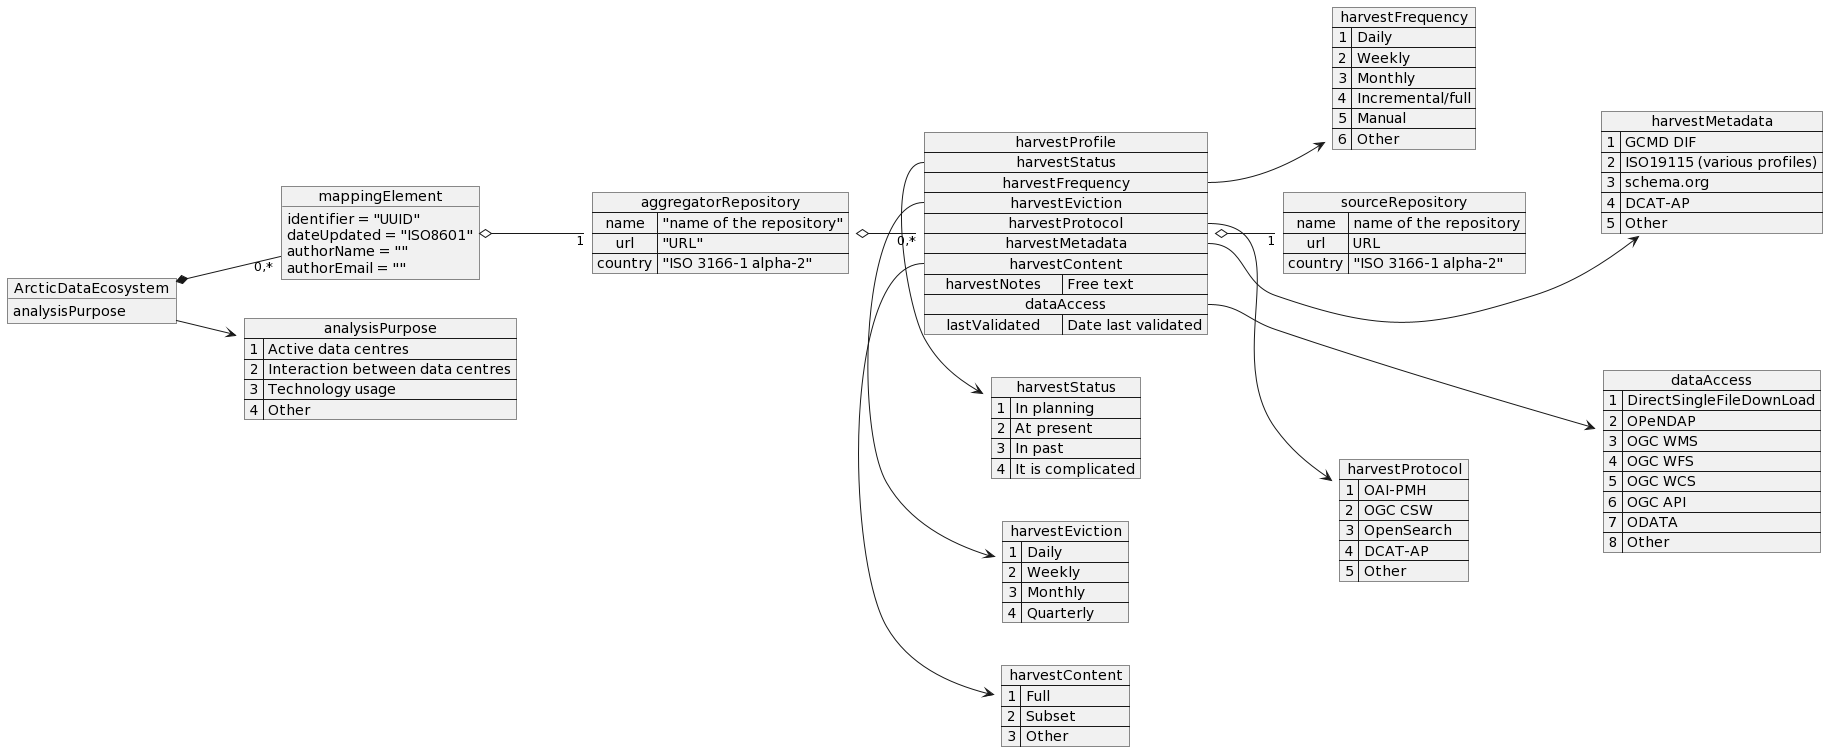

The diagram above was rendered by PlantUML. Its source (embedded in the PNG):
@startuml
skinparam monochrome true
left to right direction

object "ArcticDataEcosystem" as ade {
    analysisPurpose 
}

map "analysisPurpose" as pu {
1 => Active data centres
2 => Interaction between data centres
3 => Technology usage
4 => Other
}

ade --> pu

object "mappingElement" as me {
    identifier = "UUID"
    dateUpdated = "ISO8601"
    authorName = ""
    authorEmail = ""
}

map "aggregatorRepository" as agg {
    name => "name of the repository"
    url => "URL"
    country => "ISO 3166-1 alpha-2"
}

map "harvestStatus" as hs {
    1 => In planning
    2 => At present
    3 => In past
    4 => It is complicated
}

map "harvestFrequency" as hf {
    1 => Daily
    2 => Weekly
    3 => Monthly
    4 => Incremental/full
    5 => Manual
    6 => Other
}

map "harvestEviction" as he {
    1 => Daily
    2 => Weekly
    3 => Monthly
    4 => Quarterly
}

map "harvestProtocol" as hp {
    1 => OAI-PMH
    2 => OGC CSW
    3 => OpenSearch
    4 => DCAT-AP
    5 => Other
}

map "harvestMetadata" as hm {
    1 => GCMD DIF
    2 => ISO19115 (various profiles)
    3 => schema.org
    4 => DCAT-AP
    5 => Other
}

map "harvestContent" as hc {
    1 => Full
    2 => Subset
    3 => Other
}

map "dataAccess" as da {
    1 => DirectSingleFileDownLoad
    2 => OPeNDAP
    3 => OGC WMS
    4 => OGC WFS
    5 => OGC WCS
    6 => OGC API
    7 => ODATA
    8 => Other
}

map "harvestProfile" as hpf {
    harvestStatus *-> hs
    harvestFrequency *-> hf
    harvestEviction *-> he
    harvestProtocol *-> hp
    harvestMetadata *-> hm
    harvestContent *-> hc
    harvestNotes => Free text
    dataAccess *-> da
    lastValidated => Date last validated
}

map "sourceRepository" as src {
    name => name of the repository
    url => URL
    country => "ISO 3166-1 alpha-2"
}

ade *-- "0,*" me
me o-- "1" agg
hpf o-- "1" src
agg o-- "0,*" hpf

hs -[hidden]d- hf
hf -[hidden]d- hm
hc -[hidden]d- hp
hp -[hidden]d- da
@enduml